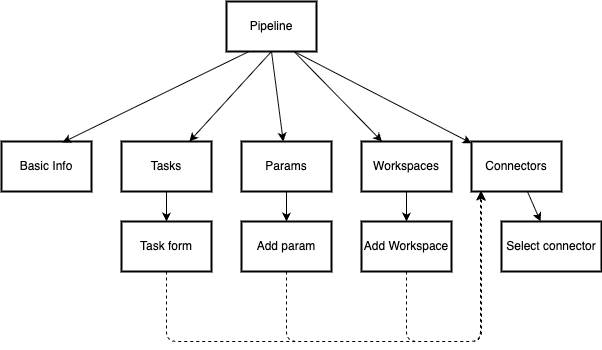

The diagram above was exported from draw.io. Its source (the exported page's mxGraphModel, read from the mxfile embedded in the PNG):
<mxGraphModel dx="1548" dy="1965" grid="1" gridSize="10" guides="1" tooltips="1" connect="1" arrows="1" fold="1" page="1" pageScale="1" pageWidth="850" pageHeight="1100" math="0" shadow="0">
  <root>
    <mxCell id="0" />
    <mxCell id="1" parent="0" />
    <mxCell id="3" value="Basic Info" style="whiteSpace=wrap;html=1;strokeWidth=2;" vertex="1" parent="1">
      <mxGeometry x="200" y="80" width="90" height="50" as="geometry" />
    </mxCell>
    <mxCell id="12" value="" style="edgeStyle=orthogonalEdgeStyle;html=1;dashed=1;" edge="1" parent="1" source="15" target="11">
      <mxGeometry relative="1" as="geometry">
        <Array as="points">
          <mxPoint x="365" y="280" />
          <mxPoint x="680" y="280" />
        </Array>
      </mxGeometry>
    </mxCell>
    <mxCell id="16" value="" style="edgeStyle=none;html=1;" edge="1" parent="1" source="5" target="15">
      <mxGeometry relative="1" as="geometry" />
    </mxCell>
    <mxCell id="5" value="Tasks" style="whiteSpace=wrap;html=1;strokeWidth=2;" vertex="1" parent="1">
      <mxGeometry x="320" y="80" width="90" height="50" as="geometry" />
    </mxCell>
    <mxCell id="19" value="" style="edgeStyle=none;html=1;" edge="1" parent="1" source="7" target="18">
      <mxGeometry relative="1" as="geometry" />
    </mxCell>
    <mxCell id="7" value="Params" style="whiteSpace=wrap;html=1;strokeWidth=2;" vertex="1" parent="1">
      <mxGeometry x="440" y="80" width="90" height="50" as="geometry" />
    </mxCell>
    <mxCell id="21" value="" style="edgeStyle=none;html=1;" edge="1" parent="1" source="9" target="20">
      <mxGeometry relative="1" as="geometry" />
    </mxCell>
    <mxCell id="9" value="Workspaces" style="whiteSpace=wrap;html=1;strokeWidth=2;" vertex="1" parent="1">
      <mxGeometry x="560" y="80" width="90" height="50" as="geometry" />
    </mxCell>
    <mxCell id="14" value="" style="edgeStyle=none;html=1;" edge="1" parent="1" source="11" target="13">
      <mxGeometry relative="1" as="geometry" />
    </mxCell>
    <mxCell id="11" value="Connectors" style="whiteSpace=wrap;html=1;strokeWidth=2;" vertex="1" parent="1">
      <mxGeometry x="670" y="80" width="90" height="50" as="geometry" />
    </mxCell>
    <mxCell id="13" value="Select connector" style="whiteSpace=wrap;html=1;strokeWidth=2;" vertex="1" parent="1">
      <mxGeometry x="700" y="160" width="100" height="50" as="geometry" />
    </mxCell>
    <mxCell id="15" value="Task form" style="whiteSpace=wrap;html=1;strokeWidth=2;" vertex="1" parent="1">
      <mxGeometry x="320" y="160" width="90" height="50" as="geometry" />
    </mxCell>
    <mxCell id="22" style="edgeStyle=orthogonalEdgeStyle;html=1;exitX=0.5;exitY=1;exitDx=0;exitDy=0;dashed=1;" edge="1" parent="1" source="18" target="11">
      <mxGeometry relative="1" as="geometry">
        <Array as="points">
          <mxPoint x="485" y="280" />
          <mxPoint x="680" y="280" />
        </Array>
      </mxGeometry>
    </mxCell>
    <mxCell id="18" value="Add param" style="whiteSpace=wrap;html=1;strokeWidth=2;" vertex="1" parent="1">
      <mxGeometry x="440" y="160" width="90" height="50" as="geometry" />
    </mxCell>
    <mxCell id="25" style="edgeStyle=orthogonalEdgeStyle;html=1;exitX=0.5;exitY=1;exitDx=0;exitDy=0;entryX=0.1;entryY=1;entryDx=0;entryDy=0;dashed=1;entryPerimeter=0;" edge="1" parent="1" source="20" target="11">
      <mxGeometry relative="1" as="geometry">
        <Array as="points">
          <mxPoint x="605" y="280" />
          <mxPoint x="679" y="280" />
        </Array>
      </mxGeometry>
    </mxCell>
    <mxCell id="20" value="Add Workspace" style="whiteSpace=wrap;html=1;strokeWidth=2;" vertex="1" parent="1">
      <mxGeometry x="560" y="160" width="90" height="50" as="geometry" />
    </mxCell>
    <mxCell id="28" style="edgeStyle=none;html=1;exitX=0.5;exitY=1;exitDx=0;exitDy=0;" edge="1" parent="1" source="26" target="5">
      <mxGeometry relative="1" as="geometry" />
    </mxCell>
    <mxCell id="29" style="edgeStyle=none;html=1;exitX=0.5;exitY=1;exitDx=0;exitDy=0;" edge="1" parent="1" source="26" target="7">
      <mxGeometry relative="1" as="geometry" />
    </mxCell>
    <mxCell id="30" style="edgeStyle=none;html=1;exitX=0.75;exitY=1;exitDx=0;exitDy=0;" edge="1" parent="1" source="26" target="9">
      <mxGeometry relative="1" as="geometry" />
    </mxCell>
    <mxCell id="31" style="edgeStyle=none;html=1;exitX=0.75;exitY=1;exitDx=0;exitDy=0;" edge="1" parent="1" source="26" target="11">
      <mxGeometry relative="1" as="geometry" />
    </mxCell>
    <mxCell id="26" value="Pipeline" style="whiteSpace=wrap;html=1;strokeWidth=2;" vertex="1" parent="1">
      <mxGeometry x="425" y="-60" width="90" height="50" as="geometry" />
    </mxCell>
    <mxCell id="32" style="edgeStyle=none;html=1;exitX=0.25;exitY=1;exitDx=0;exitDy=0;entryX=0.678;entryY=0.02;entryDx=0;entryDy=0;entryPerimeter=0;" edge="1" parent="1" source="26" target="3">
      <mxGeometry relative="1" as="geometry" />
    </mxCell>
  </root>
</mxGraphModel>